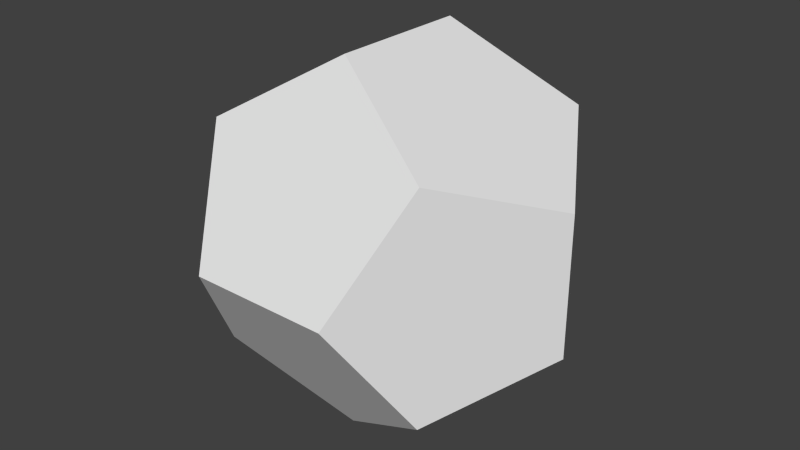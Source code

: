 # Source: Dodecahedron.blend  (saved by Blender 2.70.0; exported with 4.5.12 LTS)
import bpy
from mathutils import Matrix  # noqa: F401  (used for matrix-valued properties, if any)

bpy.ops.wm.read_factory_settings(use_empty=True)
scene = bpy.context.scene
scene.name = 'Scene'

# ---- collections
col_collection_1 = bpy.data.collections.new('Collection 1'); scene.collection.children.link(col_collection_1)

# ---- world
world_world = bpy.data.worlds.new('World'); scene.world = world_world
world_world.color = (0.05088, 0.05088, 0.05088)
world_world.use_sun_shadow = False
world_world.sun_shadow_jitter_overblur = 0.0
world_world.cycles.sampling_method = 'MANUAL'
world_world.cycles.sample_map_resolution = 256

# ---- meshes
me_solid = bpy.data.meshes.new('Solid')
me_solid.from_pydata([(0.309, 0.309, 0.309), (0.309, 0.309, -0.309), (0.309, -0.309, 0.309), (0.309, -0.309, -0.309), (-0.309, 0.309, 0.309), (-0.309, 0.309, -0.309), (-0.309, -0.309, 0.309), (-0.309, -0.309, -0.309), (0.191, 0.5, 0.0), (-0.191, 0.5, 0.0), (0.191, -0.5, 0.0), (-0.191, -0.5, 0.0), (0.5, 0.0, 0.191), (0.5, 0.0, -0.191), (-0.5, 0.0, 0.191), (-0.5, 0.0, -0.191), (0.0, 0.191, 0.5), (0.0, -0.191, 0.5), (0.0, 0.191, -0.5), (0.0, -0.191, -0.5)], [], [(0, 8, 4, 16), (8, 9, 4), (0, 12, 1, 8), (12, 13, 1), (0, 16, 2, 12), (16, 17, 2), (8, 1, 5, 9), (1, 18, 5), (12, 2, 3, 13), (2, 10, 3), (16, 4, 6, 17), (4, 14, 6), (9, 5, 14, 4), (5, 15, 14), (6, 11, 2, 17), (11, 10, 2), (3, 19, 1, 13), (19, 18, 1), (7, 15, 18, 19), (15, 5, 18), (7, 11, 14, 15), (11, 6, 14), (7, 19, 10, 11), (19, 3, 10)])
me_solid.use_remesh_preserve_volume = False
me_solid.use_remesh_preserve_attributes = False
me_solid.use_mirror_vertex_groups = False
me_solid.update()

# ---- objects
ob_solid = bpy.data.objects.new('Solid', me_solid)

# ---- transforms, parenting, visibility, modifiers, constraints
ob_solid.location = (0.0, 0.0, 0.0)
ob_solid.lineart.crease_threshold = 0.0

# ---- collection membership
col_collection_1.objects.link(ob_solid)

# ---- scene / render settings (as saved in the file)
scene.frame_start = 1; scene.frame_end = 250; scene.frame_set(1)
scene.render.engine = 'BLENDER_EEVEE_NEXT'
scene.render.resolution_percentage = 50
scene.render.dither_intensity = 0.0
scene.cycles.use_denoising = False
scene.cycles.samples = 10
scene.cycles.sampling_pattern = 'TABULATED_SOBOL'
scene.cycles.light_sampling_threshold = 0.0
scene.cycles.use_adaptive_sampling = False
scene.cycles.use_light_tree = False
scene.cycles.blur_glossy = 0.0
scene.cycles.volume_bounces = 1
scene.cycles.pixel_filter_type = 'GAUSSIAN'
scene.cycles.sample_clamp_indirect = 0.0
scene.view_settings.view_transform = 'Standard'
bpy.context.view_layer.update()

# ---- added for rendering (the .blend has no active camera and no usable light): camera, sun
cam_auto = bpy.data.cameras.new('AutoCamera')
cam_auto.lens = 50.0
cam_auto.sensor_width = 36.0
cam_auto.clip_end = 1000.0
ob_auto_camera = bpy.data.objects.new('AutoCamera', cam_auto)
scene.collection.objects.link(ob_auto_camera)
ob_auto_camera.location = (1.60254, -1.92304, 1.28203)
ob_auto_camera.rotation_euler = (1.09748, -7.21219e-08, 0.694738)
scene.camera = ob_auto_camera
light_auto_sun = bpy.data.lights.new('AutoSun', 'SUN')
light_auto_sun.energy = 3.0
light_auto_sun.angle = 0.0523599
ob_auto_sun = bpy.data.objects.new('AutoSun', light_auto_sun)
scene.collection.objects.link(ob_auto_sun)
ob_auto_sun.rotation_euler = (0.872665, 0.174533, 0.523599)
bpy.context.view_layer.update()
